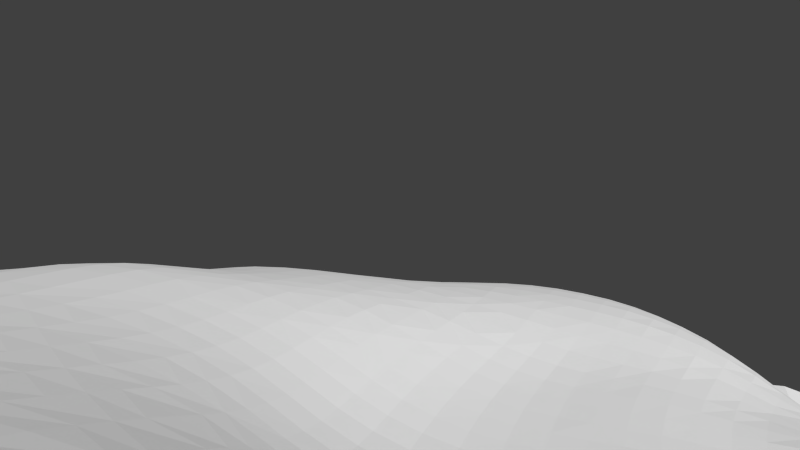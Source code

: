 # Source: anotherdesert.blend  (saved by Blender 2.68.0; exported with 4.5.12 LTS)
import bpy
from mathutils import Matrix  # noqa: F401  (used for matrix-valued properties, if any)

bpy.ops.wm.read_factory_settings(use_empty=True)
scene = bpy.context.scene
scene.name = 'Scene'

# ---- collections
col_collection_1 = bpy.data.collections.new('Collection 1'); scene.collection.children.link(col_collection_1)

# ---- world
world_world = bpy.data.worlds.new('World'); scene.world = world_world
world_world.color = (0.05088, 0.05088, 0.05088)
world_world.use_sun_shadow = False
world_world.sun_shadow_jitter_overblur = 0.0
world_world.cycles.sampling_method = 'MANUAL'
world_world.cycles.sample_map_resolution = 256

# ---- cameras
cam_camera = bpy.data.cameras.new('Camera')
cam_camera.clip_end = 100.0
cam_camera.lens = 35.0
cam_camera.sensor_width = 32.0
cam_camera.sensor_height = 18.0
cam_camera.ortho_scale = 7.314
cam_camera.dof.focus_distance = 0.0
cam_camera.dof.aperture_fstop = 128.0

# ---- meshes
me_plane = bpy.data.meshes.new('Plane')
me_plane.from_pydata([(-0.8691, 0.9468, -0.3068), (-0.8701, 0.8994, -0.3085), (-0.8226, 0.9478, -0.311), (-0.87, 0.9927, -0.2961), (-0.9162, 0.9451, -0.297), (-0.9169, 0.8984, -0.3001), (-0.8239, 0.8997, -0.3093), (-0.823, 0.9944, -0.3038), (-0.9172, 0.9906, -0.2847), (-0.683, 0.9434, -0.2897), (-0.687, 0.8932, -0.2761), (-0.6347, 0.9424, -0.2813), (-0.6806, 0.9915, -0.295), (-0.7302, 0.9454, -0.2997), (-0.7333, 0.8958, -0.2898), (-0.6394, 0.8916, -0.2651), (-0.6315, 0.9908, -0.2897), (-0.7288, 0.9933, -0.3016), (-0.4896, 0.9479, -0.2663), (-0.4945, 0.8953, -0.2491), (-0.4433, 0.9512, -0.2615), (-0.4837, 0.9996, -0.282), (-0.5372, 0.945, -0.2707), (-0.5424, 0.8929, -0.2526), (-0.4477, 0.8984, -0.2461), (-0.4379, 1.003, -0.2745), (-0.5319, 0.9955, -0.2857), (-0.3102, 0.9624, -0.2575), (-0.3128, 0.9084, -0.2434), (-0.2665, 0.9652, -0.26), (-0.3079, 1.017, -0.2685), (-0.3541, 0.9586, -0.2561), (-0.3571, 0.9054, -0.2433), (-0.2691, 0.9105, -0.2433), (-0.2639, 1.021, -0.2758), (-0.3513, 1.011, -0.2641), (-0.1389, 0.9598, -0.25), (-0.1416, 0.906, -0.23), (-0.09739, 0.953, -0.2397), (-0.1358, 1.015, -0.2713), (-0.1807, 0.9644, -0.2576), (-0.1837, 0.9095, -0.2371), (-0.09952, 0.9008, -0.2216), (-0.09583, 1.006, -0.2562), (-0.1769, 1.021, -0.2803), (0.03457, 0.9298, -0.2259), (0.03125, 0.8817, -0.2092), (0.08033, 0.9227, -0.2318), (0.03746, 0.9771, -0.2394), (-0.01097, 0.9372, -0.225), (-0.01312, 0.8881, -0.2095), (0.07559, 0.8755, -0.213), (0.08617, 0.9695, -0.2503), (-0.01047, 0.9853, -0.2354), (0.2057, 0.9016, -0.2682), (0.2, 0.8568, -0.2446), (0.2423, 0.8941, -0.2873), (0.2125, 0.9458, -0.2913), (0.1666, 0.9088, -0.2529), (0.1606, 0.8632, -0.2307), (0.2371, 0.8498, -0.2622), (0.2487, 0.938, -0.3117), (0.1741, 0.9538, -0.2757), (0.346, 0.8703, -0.3469), (0.3409, 0.8263, -0.3243), (0.3808, 0.8621, -0.3611), (0.3526, 0.9151, -0.3709), (0.3116, 0.8783, -0.3295), (0.3064, 0.8344, -0.304), (0.3763, 0.8179, -0.3433), (0.3856, 0.9072, -0.3778), (0.3186, 0.9228, -0.3563), (0.4971, 0.8374, -0.4052), (0.4941, 0.7928, -0.4005), (0.5422, 0.8304, -0.4219), (0.4976, 0.8833, -0.403), (0.4554, 0.8452, -0.389), (0.4525, 0.8006, -0.3816), (0.5383, 0.7859, -0.4181), (0.544, 0.8759, -0.4199), (0.4561, 0.8911, -0.3896), (0.691, 0.8145, -0.4603), (0.6827, 0.7707, -0.4551), (0.7414, 0.8113, -0.4639), (0.6983, 0.8586, -0.4618), (0.6403, 0.8189, -0.4511), (0.6332, 0.7749, -0.4464), (0.7327, 0.7674, -0.4589), (0.7485, 0.8557, -0.464), (0.6466, 0.8632, -0.4525), (-0.9196, 0.03429, -0.07646), (-0.8748, 0.03315, -0.07298), (-0.9165, 0.1728, -0.1061), (-0.9184, 0.1264, -0.09444), (-0.8701, 0.1728, -0.1082), (-0.9138, 0.2194, -0.1191), (-0.9621, 0.1732, -0.1036), (-0.9634, 0.1271, -0.09404), (-0.8726, 0.126, -0.09422), (-0.867, 0.2196, -0.1229), (-0.9599, 0.2196, -0.1143), (-0.9033, 0.3609, -0.151), (-0.907, 0.3134, -0.1429), (-0.8577, 0.3607, -0.1525), (-0.9, 0.4084, -0.1562), (-0.9495, 0.3612, -0.1442), (-0.9532, 0.3137, -0.1362), (-0.861, 0.3134, -0.1452), (-0.8541, 0.4083, -0.158), (-0.9467, 0.4083, -0.1485), (-0.8962, 0.5483, -0.1588), (-0.8971, 0.5018, -0.1575), (-0.8494, 0.5486, -0.1635), (-0.8947, 0.5955, -0.1683), (-0.9441, 0.5475, -0.1484), (-0.9448, 0.5011, -0.1476), (-0.8504, 0.5022, -0.1616), (-0.8483, 0.5955, -0.171), (-0.942, 0.5949, -0.1588), (-0.8793, 0.7491, -0.255), (-0.8848, 0.6961, -0.2219), (-0.8355, 0.7469, -0.2473), (-0.8752, 0.801, -0.2817), (-0.9247, 0.7495, -0.2507), (-0.93, 0.6965, -0.2169), (-0.8414, 0.6941, -0.2137), (-0.8306, 0.7991, -0.2763), (-0.9211, 0.8012, -0.2771), (-0.7389, -0.01695, -0.04058), (-0.7377, -0.06354, -0.03355), (-0.6931, -0.01731, -0.0289), (-0.7387, 0.03038, -0.05041), (-0.7844, -0.01587, -0.05092), (-0.7833, -0.06244, -0.04398), (-0.6917, -0.06374, -0.02234), (-0.6932, 0.03012, -0.03844), (-0.7842, 0.03117, -0.06039), (-0.7312, 0.1733, -0.095), (-0.7346, 0.1257, -0.07817), (-0.6859, 0.1736, -0.08162), (-0.7282, 0.2204, -0.1085), (-0.777, 0.1731, -0.104), (-0.7803, 0.1258, -0.08729), (-0.6894, 0.1259, -0.06536), (-0.6827, 0.2209, -0.0946), (-0.774, 0.2202, -0.1182), (-0.7205, 0.3611, -0.1315), (-0.7235, 0.3141, -0.1251), (-0.6731, 0.3616, -0.1197), (-0.7165, 0.4085, -0.1388), (-0.7666, 0.3608, -0.142), (-0.7694, 0.3137, -0.136), (-0.677, 0.3147, -0.1117), (-0.6685, 0.4085, -0.1288), (-0.763, 0.4084, -0.1481), (-0.7097, 0.5473, -0.1539), (-0.7105, 0.5017, -0.1514), (-0.661, 0.5459, -0.1484), (-0.7101, 0.5924, -0.1554), (-0.757, 0.5482, -0.1589), (-0.7578, 0.5022, -0.1571), (-0.6619, 0.5007, -0.1448), (-0.6617, 0.5904, -0.1494), (-0.7568, 0.5938, -0.1621), (-0.7069, 0.734, -0.1866), (-0.7109, 0.684, -0.1651), (-0.6606, 0.7306, -0.1727), (-0.6998, 0.7874, -0.221), (-0.751, 0.7382, -0.2063), (-0.7557, 0.6875, -0.1807), (-0.664, 0.6807, -0.1528), (-0.6532, 0.7845, -0.2071), (-0.7443, 0.7914, -0.2403), (-0.5461, -0.1967, 0.007404), (-0.5005, -0.1956, 0.0117), (-0.5473, -0.1511, 0.006062), (-0.4999, -0.2408, 0.01276), (-0.5014, -0.1498, 0.009482), (-0.5933, -0.1522, 0.0005957), (-0.5527, -0.01132, -0.005345), (-0.5508, -0.05833, -0.0004268), (-0.5051, -0.008554, -0.003496), (-0.5539, 0.03616, -0.01148), (-0.6002, -0.01449, -0.008937), (-0.5979, -0.0609, -0.004199), (-0.504, -0.05592, 0.00111), (-0.5056, 0.03905, -0.008522), (-0.6013, 0.03289, -0.01627), (-0.5495, 0.179, -0.03715), (-0.5526, 0.1317, -0.02731), (-0.5013, 0.1814, -0.02867), (-0.5445, 0.2257, -0.04853), (-0.5958, 0.1763, -0.04906), (-0.5992, 0.1287, -0.03657), (-0.5041, 0.1344, -0.02087), (-0.4966, 0.2276, -0.03842), (-0.5914, 0.2235, -0.06155), (-0.525, 0.3616, -0.08683), (-0.5318, 0.3171, -0.07287), (-0.4757, 0.3608, -0.07726), (-0.5188, 0.4059, -0.1008), (-0.5749, 0.3622, -0.09644), (-0.5809, 0.3164, -0.08415), (-0.483, 0.3171, -0.06274), (-0.47, 0.4046, -0.09024), (-0.5689, 0.4073, -0.1096), (-0.5123, 0.5388, -0.1238), (-0.5124, 0.4945, -0.1196), (-0.4656, 0.5375, -0.1117), (-0.5134, 0.5832, -0.1267), (-0.5601, 0.5409, -0.1361), (-0.5609, 0.4966, -0.1312), (-0.4654, 0.493, -0.1066), (-0.4663, 0.5826, -0.1176), (-0.5613, 0.585, -0.1376), (-0.5104, 0.7296, -0.1689), (-0.5141, 0.6765, -0.1439), (-0.461, 0.733, -0.1729), (-0.5049, 0.7856, -0.1998), (-0.5611, 0.7279, -0.1658), (-0.5643, 0.676, -0.1438), (-0.4647, 0.6792, -0.1462), (-0.4564, 0.789, -0.2018), (-0.5547, 0.7835, -0.1985), (-0.3136, -0.3627, 0.04424), (-0.3613, -0.3234, 0.03205), (-0.3156, -0.3208, 0.03686), (-0.3641, -0.1918, 0.01809), (-0.3634, -0.2368, 0.02298), (-0.3195, -0.1905, 0.01709), (-0.3648, -0.1458, 0.01222), (-0.4095, -0.1931, 0.01715), (-0.4089, -0.2383, 0.02056), (-0.3184, -0.2352, 0.02384), (-0.3203, -0.1446, 0.009553), (-0.41, -0.147, 0.01253), (-0.3648, -0.003982, -0.006424), (-0.3653, -0.0516, -0.0005777), (-0.3205, -0.003118, -0.01367), (-0.3639, 0.04367, -0.01157), (-0.4107, -0.005168, -0.002699), (-0.4108, -0.05275, 0.002017), (-0.321, -0.05068, -0.006366), (-0.3193, 0.04451, -0.01999), (-0.4102, 0.04248, -0.007041), (-0.3563, 0.1847, -0.02605), (-0.3598, 0.1383, -0.02066), (-0.3108, 0.1853, -0.035), (-0.3512, 0.2303, -0.03361), (-0.404, 0.1838, -0.02158), (-0.4071, 0.1372, -0.0158), (-0.3146, 0.139, -0.03), (-0.3057, 0.2306, -0.04157), (-0.3993, 0.2295, -0.02958), (-0.332, 0.3616, -0.06557), (-0.338, 0.3183, -0.05476), (-0.2875, 0.3621, -0.06814), (-0.3276, 0.4052, -0.07505), (-0.3788, 0.361, -0.06577), (-0.3854, 0.3177, -0.05323), (-0.2932, 0.3186, -0.05897), (-0.283, 0.4059, -0.07671), (-0.3742, 0.4045, -0.07639), (-0.3242, 0.5397, -0.1009), (-0.3242, 0.4938, -0.09131), (-0.278, 0.5415, -0.1036), (-0.3244, 0.5872, -0.1139), (-0.3713, 0.5381, -0.1005), (-0.371, 0.4928, -0.0922), (-0.2785, 0.4952, -0.09334), (-0.2781, 0.5895, -0.117), (-0.3716, 0.585, -0.1122), (-0.3209, 0.744, -0.1795), (-0.3229, 0.6896, -0.1544), (-0.2762, 0.7462, -0.1792), (-0.3182, 0.7992, -0.2042), (-0.3665, 0.741, -0.1785), (-0.3693, 0.6865, -0.1522), (-0.2775, 0.6921, -0.1558), (-0.2742, 0.801, -0.2028), (-0.3632, 0.7964, -0.2043), (-0.1231, -0.4885, 0.06629), (-0.1789, -0.357, 0.04688), (-0.1746, -0.4003, 0.05681), (-0.1359, -0.356, 0.04129), (-0.1828, -0.3155, 0.03508), (-0.2229, -0.3585, 0.04941), (-0.2193, -0.402, 0.05803), (-0.1309, -0.3989, 0.05284), (-0.1406, -0.3149, 0.02824), (-0.2261, -0.3168, 0.03897), (-0.1927, -0.1883, -0.00149), (-0.1897, -0.2318, 0.01099), (-0.1535, -0.189, -0.01298), (-0.1953, -0.1436, -0.01435), (-0.2335, -0.1885, 0.007315), (-0.2313, -0.2325, 0.01803), (-0.1494, -0.232, 0.001242), (-0.1571, -0.1449, -0.02757), (-0.2354, -0.1433, -0.003805), (-0.1994, -0.005089, -0.05026), (-0.1988, -0.05177, -0.0394), (-0.1636, -0.008267, -0.06756), (-0.199, 0.04187, -0.05932), (-0.2376, -0.003362, -0.03577), (-0.2375, -0.05048, -0.02595), (-0.1624, -0.0544, -0.05569), (-0.1636, 0.03831, -0.07712), (-0.2368, 0.04393, -0.04412), (-0.1915, 0.1819, -0.07341), (-0.1951, 0.1356, -0.07038), (-0.1565, 0.1783, -0.09011), (-0.1865, 0.2274, -0.07613), (-0.2286, 0.1841, -0.059), (-0.2324, 0.138, -0.05522), (-0.1602, 0.1318, -0.08786), (-0.1515, 0.2242, -0.09172), (-0.2237, 0.2294, -0.06295), (-0.1671, 0.3616, -0.08941), (-0.174, 0.3171, -0.08394), (-0.1304, 0.3603, -0.101), (-0.1608, 0.4065, -0.09559), (-0.2053, 0.3623, -0.08014), (-0.2115, 0.3182, -0.0735), (-0.138, 0.3151, -0.09684), (-0.1231, 0.4057, -0.1059), (-0.1998, 0.4066, -0.08727), (-0.1484, 0.5453, -0.1174), (-0.1513, 0.4981, -0.1093), (-0.1077, 0.5454, -0.123), (-0.1468, 0.5938, -0.1271), (-0.1902, 0.5445, -0.1122), (-0.1922, 0.4975, -0.1028), (-0.1115, 0.4981, -0.1167), (-0.1054, 0.5937, -0.1305), (-0.1893, 0.593, -0.1238), (-0.1461, 0.7464, -0.1707), (-0.1462, 0.6944, -0.1536), (-0.1036, 0.7444, -0.1664), (-0.1454, 0.7993, -0.1898), (-0.189, 0.7474, -0.1746), (-0.1892, 0.6946, -0.1552), (-0.1039, 0.6933, -0.1517), (-0.1029, 0.7963, -0.1837), (-0.188, 0.8011, -0.1954), (0.008759, -0.5307, 0.0734), (0.04983, -0.5301, 0.07566), (0.005495, -0.4862, 0.06354), (-0.03345, -0.5315, 0.07153), (0.04628, -0.486, 0.06239), (-0.03633, -0.4866, 0.06456), (-0.01257, -0.359, 0.01537), (-0.005499, -0.3996, 0.03367), (0.02691, -0.362, 0.005218), (-0.02027, -0.3196, -0.003237), (-0.05274, -0.3569, 0.02506), (-0.04634, -0.3985, 0.04076), (0.03461, -0.4015, 0.02631), (0.01814, -0.3232, -0.01577), (-0.0594, -0.3169, 0.008626), (-0.0453, -0.1983, -0.06079), (-0.03722, -0.2396, -0.04105), (-0.01061, -0.2028, -0.07743), (-0.05216, -0.1559, -0.08011), (-0.08013, -0.1941, -0.04335), (-0.07335, -0.2359, -0.02527), (-0.001689, -0.244, -0.05705), (-0.01768, -0.1605, -0.09653), (-0.08615, -0.1514, -0.06167), (-0.06285, -0.02297, -0.1256), (-0.06092, -0.06822, -0.1131), (-0.02758, -0.02711, -0.1396), (-0.06335, 0.02299, -0.135), (-0.09662, -0.01801, -0.1076), (-0.09457, -0.0633, -0.0947), (-0.02591, -0.07247, -0.1278), (-0.02797, 0.01886, -0.1487), (-0.09721, 0.028, -0.1175), (-0.05714, 0.1626, -0.1461), (-0.06059, 0.116, -0.1446), (-0.02247, 0.1581, -0.1598), (-0.05202, 0.2094, -0.1465), (-0.09055, 0.1679, -0.1287), (-0.09424, 0.1212, -0.1274), (-0.02553, 0.1116, -0.1582), (-0.01781, 0.2047, -0.1606), (-0.0852, 0.2146, -0.1289), (-0.0267, 0.3507, -0.1458), (-0.03658, 0.3033, -0.1463), (0.006708, 0.3462, -0.1599), (-0.01623, 0.3984, -0.1448), (-0.0604, 0.3548, -0.1302), (-0.06977, 0.308, -0.1294), (-0.00317, 0.2986, -0.1609), (0.01771, 0.3944, -0.1577), (-0.05087, 0.4017, -0.1311), (0.009676, 0.5419, -0.142), (0.00264, 0.4941, -0.1423), (0.04739, 0.5394, -0.1487), (0.01487, 0.5899, -0.1432), (-0.02877, 0.5438, -0.1353), (-0.03456, 0.4962, -0.1334), (0.039, 0.4912, -0.151), (0.05377, 0.5874, -0.1484), (-0.02468, 0.5917, -0.1385), (0.0235, 0.735, -0.1621), (0.02125, 0.6863, -0.1526), (0.06537, 0.7313, -0.1651), (0.02567, 0.7841, -0.1754), (-0.01876, 0.7385, -0.1613), (-0.02015, 0.6891, -0.1507), (0.0622, 0.6831, -0.156), (0.06838, 0.7796, -0.1782), (-0.01732, 0.7884, -0.1755), (0.1663, -0.5292, 0.08569), (0.1636, -0.4882, 0.06291), (0.1281, -0.529, 0.08235), (0.2028, -0.4898, 0.06471), (0.125, -0.4869, 0.06174), (0.1443, -0.3728, -0.02055), (0.1532, -0.4105, 0.008337), (0.1841, -0.3756, -0.02511), (0.1332, -0.335, -0.0484), (0.105, -0.3694, -0.01361), (0.1137, -0.4075, 0.0126), (0.193, -0.4129, 0.006607), (0.1731, -0.338, -0.055), (0.09438, -0.3313, -0.03928), (0.1002, -0.2139, -0.1106), (0.1095, -0.256, -0.09339), (0.14, -0.2161, -0.1162), (0.09364, -0.1704, -0.1258), (0.06179, -0.2109, -0.1026), (0.07102, -0.2526, -0.08395), (0.1496, -0.2586, -0.1002), (0.1331, -0.1721, -0.1302), (0.05521, -0.1678, -0.1191), (0.08504, -0.03462, -0.162), (0.08661, -0.08042, -0.1515), (0.1235, -0.03558, -0.1653), (0.08437, 0.01139, -0.1708), (0.04679, -0.03286, -0.1571), (0.04821, -0.07852, -0.1463), (0.1254, -0.08156, -0.1549), (0.1225, 0.01049, -0.1741), (0.04636, 0.01315, -0.1658), (0.08671, 0.1492, -0.1828), (0.0851, 0.1034, -0.1811), (0.1238, 0.1478, -0.1869), (0.08954, 0.1951, -0.1835), (0.0498, 0.1515, -0.1774), (0.04774, 0.1054, -0.1756), (0.1226, 0.1022, -0.185), (0.126, 0.1933, -0.1875), (0.05327, 0.1976, -0.1784), (0.1085, 0.3343, -0.1836), (0.1002, 0.2874, -0.184), (0.1432, 0.3314, -0.187), (0.1188, 0.382, -0.1822), (0.07418, 0.3378, -0.1787), (0.06529, 0.2906, -0.1792), (0.1355, 0.2849, -0.1872), (0.153, 0.3787, -0.1864), (0.08491, 0.3859, -0.1766), (0.155, 0.5289, -0.169), (0.1432, 0.4798, -0.1739), (0.1898, 0.525, -0.1767), (0.1651, 0.5774, -0.1668), (0.12, 0.5327, -0.1621), (0.1091, 0.4838, -0.1669), (0.1773, 0.4758, -0.1807), (0.2008, 0.5736, -0.1751), (0.1289, 0.581, -0.1599), (0.1853, 0.719, -0.1873), (0.1797, 0.6723, -0.1757), (0.2228, 0.7143, -0.1997), (0.1903, 0.7655, -0.2028), (0.1465, 0.7233, -0.1776), (0.1415, 0.6761, -0.1674), (0.2169, 0.668, -0.1865), (0.2279, 0.76, -0.2172), (0.1511, 0.7704, -0.1919), (0.2667, -0.3788, -0.02657), (0.2568, -0.3416, -0.0602), (0.2676, -0.2174, -0.125), (0.2791, -0.261, -0.1089), (0.3124, -0.2161, -0.1263), (0.2574, -0.1723, -0.1382), (0.2238, -0.2178, -0.1231), (0.2347, -0.2611, -0.1076), (0.3008, -0.1705, -0.1399), (0.215, -0.1732, -0.136), (0.2391, -0.0323, -0.1715), (0.2434, -0.07927, -0.1613), (0.2769, -0.02911, -0.1742), (0.236, 0.01426, -0.1808), (0.2007, -0.0345, -0.1695), (0.2039, -0.08109, -0.1594), (0.283, -0.07641, -0.1634), (0.2725, 0.01764, -0.1843), (0.1987, 0.01186, -0.1783), (0.2325, 0.1502, -0.199), (0.2327, 0.1054, -0.1948), (0.2667, 0.1533, -0.2049), (0.2337, 0.1947, -0.2013), (0.1972, 0.1482, -0.1943), (0.1969, 0.1032, -0.191), (0.2672, 0.1087, -0.2001), (0.2678, 0.1974, -0.2076), (0.1986, 0.193, -0.1958), (0.2483, 0.3281, -0.2026), (0.2413, 0.2835, -0.202), (0.283, 0.3286, -0.2105), (0.2573, 0.3733, -0.2045), (0.2134, 0.3283, -0.1956), (0.2064, 0.283, -0.1955), (0.2759, 0.2849, -0.2089), (0.2921, 0.3727, -0.2142), (0.2225, 0.3743, -0.1966), (0.2939, 0.5137, -0.2105), (0.2806, 0.4661, -0.2092), (0.3288, 0.51, -0.2273), (0.3062, 0.5611, -0.214), (0.2592, 0.5174, -0.1968), (0.246, 0.469, -0.1975), (0.3155, 0.4634, -0.2234), (0.3411, 0.5564, -0.2333), (0.2712, 0.5654, -0.1981), (0.328, 0.696, -0.2566), (0.323, 0.6521, -0.2372), (0.3624, 0.6884, -0.2815), (0.3323, 0.7393, -0.2787), (0.2938, 0.7028, -0.2344), (0.2884, 0.6581, -0.2168), (0.3573, 0.6454, -0.2611), (0.3671, 0.7313, -0.3029), (0.2982, 0.7469, -0.2556), (0.3944, -0.01862, -0.1887), (0.3862, 0.02765, -0.1999), (0.3534, -0.02167, -0.1827), (0.3635, -0.06895, -0.1701), (0.431, 0.02938, -0.2046), (0.3457, 0.025, -0.1945), (0.3785, 0.1626, -0.2184), (0.3783, 0.1184, -0.215), (0.4247, 0.1638, -0.2205), (0.3812, 0.2061, -0.2203), (0.337, 0.1605, -0.2157), (0.3374, 0.1161, -0.2117), (0.4242, 0.1196, -0.2171), (0.4274, 0.2073, -0.2232), (0.3391, 0.204, -0.2174), (0.3997, 0.3321, -0.2348), (0.3923, 0.2906, -0.2271), (0.4444, 0.3331, -0.2417), (0.4084, 0.3736, -0.2447), (0.3579, 0.3309, -0.2266), (0.35, 0.2891, -0.2208), (0.4375, 0.2917, -0.2331), (0.4526, 0.3742, -0.2525), (0.3669, 0.373, -0.2351), (0.4401, 0.5, -0.2816), (0.4292, 0.4577, -0.2678), (0.4815, 0.4971, -0.2965), (0.4499, 0.5414, -0.2993), (0.4011, 0.5031, -0.2644), (0.389, 0.4592, -0.2543), (0.4718, 0.4565, -0.2789), (0.4902, 0.5366, -0.3185), (0.4121, 0.5465, -0.2777), (0.4754, 0.6639, -0.3609), (0.4671, 0.6227, -0.3415), (0.517, 0.6567, -0.383), (0.483, 0.7061, -0.3774), (0.4356, 0.672, -0.3351), (0.4286, 0.6303, -0.3153), (0.5077, 0.6156, -0.3645), (0.5256, 0.699, -0.398), (0.4422, 0.7142, -0.3535), (0.5409, 0.3359, -0.2462), (0.5349, 0.2946, -0.2371), (0.5481, 0.3767, -0.2577), (0.6181, 0.4911, -0.32), (0.6125, 0.4553, -0.2922), (0.624, 0.5267, -0.3497), (0.5708, 0.4925, -0.3163), (0.5638, 0.4553, -0.2916), (0.5777, 0.529, -0.3444), (0.6509, 0.6428, -0.4184), (0.6402, 0.6022, -0.4002), (0.6976, 0.6404, -0.4196), (0.6623, 0.6848, -0.4332), (0.6051, 0.6462, -0.412), (0.5946, 0.6053, -0.3941), (0.7099, 0.6819, -0.4352), (0.6155, 0.6885, -0.4262), (-0.8249, 1.04, -0.2924), (-0.8729, 1.037, -0.2787), (-0.9201, 1.035, -0.2662), (0.6536, 0.907, -0.4549), (0.7062, 0.9023, -0.4638), (0.7553, 0.9, -0.4631), (0.4527, 0.9386, -0.3789), (0.494, 0.9309, -0.391), (0.5422, 0.9232, -0.4103), (0.3287, 0.9679, -0.3866), (0.3629, 0.9609, -0.4018), (0.3914, 0.9535, -0.3952), (0.1839, 0.9977, -0.2991), (0.2203, 0.9891, -0.311), (0.2561, 0.9815, -0.3329), (-0.01476, 1.031, -0.2343), (0.03855, 1.023, -0.2477), (0.09467, 1.016, -0.2717), (-0.1711, 1.081, -0.3105), (-0.1309, 1.073, -0.2989), (-0.09532, 1.059, -0.2714), (-0.349, 1.062, -0.263), (-0.3066, 1.071, -0.2752), (-0.2617, 1.08, -0.293), (-0.526, 1.045, -0.3008), (-0.4749, 1.052, -0.3027), (-0.4299, 1.056, -0.2887), (-0.7286, 1.041, -0.3012), (-0.6799, 1.038, -0.2949), (-0.6296, 1.036, -0.2912), (-0.964, 0.8972, -0.2872), (-0.9634, 0.9436, -0.2843), (-0.9644, 0.9888, -0.2714), (-0.9769, 0.6951, -0.2017), (-0.9712, 0.748, -0.2352), (-0.9675, 0.8001, -0.2641), (-0.993, 0.5004, -0.1342), (-0.9922, 0.5467, -0.1352), (-0.9897, 0.594, -0.1451), (-0.9989, 0.3143, -0.1278), (-0.9961, 0.3613, -0.1337), (-0.9942, 0.408, -0.1363), (-1.007, 0.1283, -0.09369), (-1.006, 0.1742, -0.1018), (-1.005, 0.2205, -0.1105), (-0.7786, 0.8984, -0.3024), (-0.7763, 0.9474, -0.3091), (-0.7761, 0.9946, -0.3055), (-0.8296, 0.03214, -0.06786), (-0.8296, -0.01447, -0.05931), (-0.8203, 0.2199, -0.123), (-0.8234, 0.173, -0.1082), (-0.8264, 0.1259, -0.09233), (-0.8087, 0.4083, -0.1551), (-0.8122, 0.3607, -0.1494), (-0.8151, 0.3135, -0.1428), (-0.8026, 0.5949, -0.1685), (-0.8033, 0.5486, -0.1627), (-0.8042, 0.5023, -0.1609), (-0.7874, 0.7957, -0.2609), (-0.7932, 0.7428, -0.2287), (-0.7989, 0.691, -0.1985), (-0.5909, 0.8915, -0.2575), (-0.5857, 0.9432, -0.2758), (-0.5816, 0.9922, -0.2872), (-0.6395, -0.1531, -0.007234), (-0.6475, 0.0308, -0.02594), (-0.647, -0.01658, -0.01736), (-0.6451, -0.06285, -0.01184), (-0.6373, 0.2219, -0.07793), (-0.6409, 0.1745, -0.06522), (-0.6445, 0.1267, -0.0503), (-0.6192, 0.4083, -0.1187), (-0.6244, 0.362, -0.1077), (-0.6295, 0.3155, -0.09739), (-0.6113, 0.5877, -0.1447), (-0.6104, 0.5435, -0.1436), (-0.6116, 0.4989, -0.1386), (-0.6046, 0.7831, -0.2), (-0.6117, 0.7286, -0.1663), (-0.6148, 0.6778, -0.1462), (-0.402, 0.9019, -0.2441), (-0.3986, 0.9548, -0.257), (-0.3943, 1.007, -0.2665), (-0.4557, -0.1484, 0.01151), (-0.455, -0.1944, 0.01487), (-0.4544, -0.2396, 0.01708), (-0.4575, 0.04104, -0.006521), (-0.4575, -0.006594, -0.0021), (-0.4572, -0.05412, 0.002142), (-0.4481, 0.2287, -0.03143), (-0.4526, 0.1828, -0.02275), (-0.4554, 0.1361, -0.01641), (-0.4219, 0.4041, -0.08131), (-0.4271, 0.3605, -0.06924), (-0.4342, 0.3172, -0.05551), (-0.419, 0.5833, -0.113), (-0.4187, 0.5374, -0.1042), (-0.4183, 0.4924, -0.09704), (-0.4092, 0.7928, -0.2033), (-0.4133, 0.7372, -0.1761), (-0.4165, 0.6828, -0.1493), (-0.2261, 0.911, -0.2415), (-0.2231, 0.9661, -0.2614), (-0.2199, 1.023, -0.2811), (-0.2704, -0.3186, 0.03948), (-0.2679, -0.3604, 0.0484), (-0.2771, -0.1437, 0.004137), (-0.2759, -0.1893, 0.01323), (-0.2743, -0.2337, 0.02234), (-0.2769, 0.04471, -0.03106), (-0.278, -0.002822, -0.02385), (-0.2783, -0.05022, -0.01499), (-0.2633, 0.2304, -0.05151), (-0.2683, 0.1851, -0.04611), (-0.2722, 0.139, -0.04184), (-0.2404, 0.4064, -0.08091), (-0.2453, 0.3624, -0.07304), (-0.2512, 0.3186, -0.06527), (-0.233, 0.5915, -0.1204), (-0.2333, 0.5432, -0.1076), (-0.2345, 0.4965, -0.09738), (-0.2308, 0.8017, -0.1999), (-0.2325, 0.7471, -0.1771), (-0.233, 0.6938, -0.156), (-0.05679, 0.8945, -0.214), (-0.05506, 0.9446, -0.2296), (-0.05484, 0.995, -0.2418), (-0.0792, -0.4874, 0.0655), (-0.09948, -0.3153, 0.01926), (-0.09381, -0.3559, 0.03379), (-0.08815, -0.3983, 0.04719), (-0.1208, -0.1475, -0.04357), (-0.1161, -0.1909, -0.02697), (-0.1107, -0.2333, -0.01094), (-0.1301, 0.03342, -0.09723), (-0.1297, -0.01284, -0.08725), (-0.1279, -0.0584, -0.07462), (-0.118, 0.2198, -0.1098), (-0.1233, 0.1734, -0.1091), (-0.127, 0.1268, -0.1075), (-0.08645, 0.4042, -0.1179), (-0.09486, 0.3581, -0.1149), (-0.1034, 0.312, -0.1123), (-0.06478, 0.593, -0.1343), (-0.06784, 0.5447, -0.1288), (-0.07258, 0.4975, -0.1248), (-0.06024, 0.7925, -0.1785), (-0.06113, 0.7414, -0.1626), (-0.06186, 0.6914, -0.1505), (0.119, 0.8693, -0.2203), (0.125, 0.9156, -0.2413), (0.1322, 0.9617, -0.2628), (0.08604, -0.4862, 0.06163), (0.08961, -0.5295, 0.07867), (0.0562, -0.3273, -0.02813), (0.06598, -0.3656, -0.004743), (0.07424, -0.4043, 0.0189), (0.01807, -0.1645, -0.1095), (0.02487, -0.2071, -0.0914), (0.03413, -0.2485, -0.07172), (0.008758, 0.01561, -0.1587), (0.009081, -0.03039, -0.1499), (0.01056, -0.07589, -0.1387), (0.0174, 0.2008, -0.171), (0.01325, 0.1544, -0.1699), (0.01071, 0.1081, -0.1683), (0.05132, 0.3901, -0.1685), (0.04023, 0.3419, -0.1709), (0.0308, 0.2943, -0.1718), (0.09183, 0.5844, -0.1539), (0.08424, 0.5362, -0.1557), (0.07444, 0.4877, -0.1594), (0.1103, 0.775, -0.1837), (0.1066, 0.7272, -0.1705), (0.1024, 0.6797, -0.1609), (0.2722, 0.8423, -0.2827), (0.2772, 0.8863, -0.3089), (0.2838, 0.9303, -0.3351), (0.2143, -0.3402, -0.0589), (0.2248, -0.3776, -0.02713), (0.2334, -0.4145, 0.007195), (0.1736, -0.1731, -0.1335), (0.181, -0.2173, -0.1202), (0.1914, -0.2603, -0.1049), (0.1607, 0.0106, -0.1764), (0.162, -0.03552, -0.1676), (0.1646, -0.08182, -0.1574), (0.1626, 0.1926, -0.1913), (0.1608, 0.1473, -0.1905), (0.16, 0.1021, -0.188), (0.1876, 0.3761, -0.1907), (0.1782, 0.3293, -0.1904), (0.171, 0.2834, -0.1907), (0.2361, 0.5696, -0.1854), (0.2245, 0.5211, -0.1861), (0.2116, 0.4722, -0.1883), (0.2638, 0.7538, -0.2349), (0.2589, 0.7088, -0.2156), (0.2531, 0.6633, -0.2001), (0.4133, 0.8091, -0.3622), (0.4164, 0.8536, -0.3728), (0.4192, 0.8991, -0.3818), (0.3451, -0.1677, -0.1415), (0.3086, 0.02146, -0.189), (0.3145, -0.02526, -0.1777), (0.3228, -0.07281, -0.1661), (0.302, 0.2009, -0.2133), (0.3006, 0.157, -0.2109), (0.3014, 0.1126, -0.2062), (0.3283, 0.3726, -0.2246), (0.3192, 0.3294, -0.2189), (0.3114, 0.287, -0.2151), (0.3761, 0.5515, -0.2551), (0.3642, 0.5062, -0.2462), (0.3512, 0.461, -0.2391), (0.4036, 0.7228, -0.3281), (0.3979, 0.6803, -0.3079), (0.3922, 0.6381, -0.2877), (0.5848, 0.78, -0.4337), (0.5907, 0.824, -0.4382), (0.5944, 0.8691, -0.4375), (0.4761, 0.2084, -0.2251), (0.4735, 0.1648, -0.2218), (0.4732, 0.1206, -0.2182), (0.4992, 0.3752, -0.2571), (0.4913, 0.3342, -0.246), (0.4851, 0.2929, -0.2368), (0.5329, 0.5324, -0.3338), (0.5251, 0.4944, -0.3083), (0.5168, 0.4557, -0.287), (0.5699, 0.6932, -0.4143), (0.5605, 0.6507, -0.4004), (0.5504, 0.6097, -0.3822), (-0.8742, 0.07949, -0.08246), (-0.9194, 0.08022, -0.08448), (-0.964, 0.08125, -0.08563), (-0.8639, 0.2665, -0.1356), (-0.9105, 0.2663, -0.1321), (-0.9569, 0.2664, -0.1255), (-0.8516, 0.4555, -0.1609), (-0.898, 0.4553, -0.1579), (-0.9453, 0.4549, -0.1491), (-0.8462, 0.6436, -0.1866), (-0.891, 0.6446, -0.19), (-0.9369, 0.6446, -0.1831), (-0.8268, 0.8501, -0.2974), (-0.8723, 0.8507, -0.2995), (-0.9186, 0.8505, -0.2936), (-0.689, -0.109, -0.01876), (-0.6921, 0.07796, -0.05046), (-0.7374, 0.07799, -0.06277), (-0.7828, 0.07843, -0.07235), (-0.68, 0.2679, -0.1039), (-0.7259, 0.2673, -0.118), (-0.7716, 0.267, -0.1284), (-0.6646, 0.455, -0.1378), (-0.7128, 0.4555, -0.1462), (-0.7597, 0.4557, -0.1537), (-0.6633, 0.6349, -0.1488), (-0.7109, 0.6375, -0.1579), (-0.7569, 0.6398, -0.1682), (-0.6457, 0.8387, -0.24), (-0.693, 0.8408, -0.2522), (-0.7381, 0.8444, -0.2697), (-0.5027, -0.1031, 0.005728), (-0.5489, -0.105, 0.003466), (-0.5954, -0.1066, -0.001314), (-0.5054, 0.08681, -0.01434), (-0.5539, 0.08398, -0.01897), (-0.601, 0.08083, -0.02565), (-0.4903, 0.2728, -0.04963), (-0.5384, 0.2718, -0.06033), (-0.5865, 0.2702, -0.07284), (-0.4667, 0.4487, -0.09999), (-0.5143, 0.4502, -0.1124), (-0.564, 0.4521, -0.1221), (-0.4664, 0.6292, -0.1279), (-0.5149, 0.6281, -0.1301), (-0.5635, 0.6294, -0.1375), (-0.4519, 0.8444, -0.2267), (-0.4992, 0.8412, -0.2281), (-0.5481, 0.839, -0.2288), (-0.3171, -0.2786, 0.03014), (-0.3625, -0.2806, 0.02748), (-0.4081, -0.2825, 0.02325), (-0.3209, -0.09794, 0.001567), (-0.3653, -0.09899, 0.006031), (-0.4106, -0.1001, 0.007188), (-0.3174, 0.09197, -0.02531), (-0.3624, 0.09116, -0.01609), (-0.409, 0.09003, -0.01124), (-0.2996, 0.275, -0.04981), (-0.3447, 0.2747, -0.04391), (-0.3928, 0.2741, -0.04043), (-0.28, 0.4501, -0.08482), (-0.3251, 0.4491, -0.08307), (-0.3717, 0.4483, -0.08482), (-0.278, 0.6397, -0.1345), (-0.3239, 0.6371, -0.1319), (-0.371, 0.6343, -0.1293), (-0.2717, 0.8559, -0.2244), (-0.3154, 0.8541, -0.2257), (-0.36, 0.8513, -0.2262), (-0.1264, -0.4435, 0.06133), (-0.1707, -0.4451, 0.06348), (-0.1451, -0.2739, 0.01493), (-0.1863, -0.2742, 0.02316), (-0.2289, -0.2752, 0.02845), (-0.1601, -0.09997, -0.04211), (-0.1974, -0.09794, -0.02717), (-0.2368, -0.09718, -0.01506), (-0.1625, 0.08512, -0.08384), (-0.1975, 0.08892, -0.06602), (-0.235, 0.09117, -0.05056), (-0.1452, 0.2698, -0.09377), (-0.1805, 0.2724, -0.07958), (-0.2178, 0.274, -0.06771), (-0.1166, 0.4516, -0.111), (-0.1555, 0.4519, -0.1021), (-0.1954, 0.4516, -0.09476), (-0.1043, 0.6431, -0.1399), (-0.1462, 0.6437, -0.1396), (-0.1891, 0.643, -0.1381), (-0.1015, 0.8485, -0.2026), (-0.1439, 0.8528, -0.21), (-0.1862, 0.8552, -0.2165), (0.04116, -0.4429, 0.04576), (0.0006788, -0.4422, 0.05014), (-0.04068, -0.4421, 0.05421), (0.008307, -0.284, -0.03636), (-0.02852, -0.2801, -0.02195), (-0.06631, -0.2768, -0.007992), (-0.02271, -0.117, -0.1135), (-0.05739, -0.1126, -0.0979), (-0.09105, -0.1078, -0.07915), (-0.0273, 0.06518, -0.1548), (-0.06257, 0.06943, -0.1413), (-0.09641, 0.07449, -0.124), (-0.01139, 0.2515, -0.1609), (-0.04509, 0.2562, -0.1465), (-0.0782, 0.2612, -0.129), (0.02885, 0.4428, -0.1544), (-0.006212, 0.4462, -0.1434), (-0.04203, 0.4489, -0.1321), (0.05852, 0.6352, -0.1506), (0.01843, 0.6382, -0.1466), (-0.02197, 0.6402, -0.1434), (0.07166, 0.8277, -0.1946), (0.02798, 0.8333, -0.1916), (-0.01544, 0.8384, -0.1922), (0.1991, -0.4508, 0.03727), (0.1596, -0.4488, 0.03661), (0.1203, -0.4465, 0.0381), (0.1613, -0.2992, -0.0803), (0.1211, -0.2963, -0.07298), (0.08253, -0.2927, -0.06299), (0.1285, -0.1272, -0.1432), (0.08944, -0.1258, -0.1394), (0.0509, -0.1236, -0.1336), (0.1223, 0.05643, -0.1808), (0.08442, 0.05745, -0.1773), (0.04668, 0.05928, -0.1721), (0.1299, 0.239, -0.1874), (0.09404, 0.2411, -0.1842), (0.05838, 0.2439, -0.179), (0.1646, 0.4269, -0.1844), (0.1306, 0.4306, -0.1788), (0.09692, 0.4347, -0.1725), (0.2097, 0.6212, -0.1782), (0.173, 0.6252, -0.1685), (0.1359, 0.6288, -0.1615), (0.2325, 0.8051, -0.2383), (0.195, 0.8115, -0.2222), (0.1556, 0.8171, -0.2099), (0.2902, -0.3027, -0.08744), (0.246, -0.3025, -0.08726), (0.2908, -0.1237, -0.152), (0.2498, -0.1263, -0.1503), (0.2086, -0.1275, -0.1481), (0.2693, 0.06357, -0.1931), (0.2339, 0.06012, -0.1887), (0.1974, 0.05776, -0.1856), (0.2708, 0.2413, -0.2085), (0.2364, 0.2392, -0.202), (0.2016, 0.2379, -0.1959), (0.303, 0.4175, -0.219), (0.2681, 0.4194, -0.2068), (0.2335, 0.4212, -0.1976), (0.3506, 0.6016, -0.2444), (0.316, 0.6074, -0.2224), (0.281, 0.6124, -0.2045), (0.3717, 0.7743, -0.3239), (0.3366, 0.7827, -0.3021), (0.3022, 0.7907, -0.2792), (0.3759, -0.1166, -0.1571), (0.4263, 0.07474, -0.212), (0.3808, 0.07342, -0.2091), (0.3404, 0.07093, -0.2045), (0.4318, 0.2499, -0.2269), (0.386, 0.2487, -0.2222), (0.3436, 0.2469, -0.2183), (0.4619, 0.4154, -0.2648), (0.4184, 0.4155, -0.2558), (0.3773, 0.4157, -0.2447), (0.4987, 0.5758, -0.3423), (0.4586, 0.5822, -0.3201), (0.421, 0.5887, -0.2953), (0.5327, 0.7422, -0.4098), (0.4893, 0.7492, -0.391), (0.448, 0.757, -0.3693), (0.5301, 0.2526, -0.2299), (0.5561, 0.4166, -0.2723), (0.6311, 0.5636, -0.3772), (0.5854, 0.5663, -0.3712), (0.722, 0.7243, -0.4486), (0.6728, 0.7276, -0.4453), (0.6249, 0.7315, -0.4378), (-0.9673, 1.033, -0.2517), (0.8024, 0.8993, -0.4556), (0.5969, 0.9148, -0.4344), (0.4185, 0.9461, -0.3799), (0.2924, 0.9747, -0.3614), (0.1434, 1.007, -0.2884), (-0.05868, 1.043, -0.2437), (-0.2158, 1.083, -0.3064), (-0.39, 1.056, -0.2671), (-0.5778, 1.039, -0.2958), (-0.7766, 1.042, -0.3013), (-0.9654, 0.8495, -0.2812), (-0.9842, 0.6435, -0.1685), (-0.9934, 0.4542, -0.1359), (-1.002, 0.2672, -0.1195), (-1.008, 0.08275, -0.08667), (-0.8285, 0.07894, -0.07874), (-0.8176, 0.2667, -0.1344), (-0.8058, 0.4557, -0.1591), (-0.8018, 0.6419, -0.1793), (-0.7824, 0.8477, -0.2864), (-0.6422, -0.1081, -0.008943), (-0.6467, 0.07876, -0.03694), (-0.6337, 0.2688, -0.08793), (-0.6147, 0.4539, -0.1297), (-0.6136, 0.632, -0.1429), (-0.5972, 0.838, -0.2324), (-0.4565, -0.1014, 0.006838), (-0.4569, 0.08869, -0.01116), (-0.4418, 0.2735, -0.04224), (-0.4191, 0.4481, -0.09022), (-0.4185, 0.6315, -0.1277), (-0.4054, 0.8479, -0.2263), (-0.2725, -0.2768, 0.03076), (-0.278, -0.09728, -0.005546), (-0.275, 0.09209, -0.03708), (-0.2574, 0.2748, -0.05795), (-0.2368, 0.451, -0.08883), (-0.233, 0.6417, -0.1366), (-0.2287, 0.8563, -0.2214), (-0.08303, -0.4424, 0.05807), (-0.1051, -0.2747, 0.004444), (-0.1249, -0.1033, -0.05978), (-0.1293, 0.08004, -0.1039), (-0.1113, 0.266, -0.1107), (-0.07884, 0.4506, -0.1212), (-0.06288, 0.6419, -0.1412), (-0.05875, 0.8436, -0.1962), (0.08096, -0.4443, 0.04147), (0.04511, -0.2884, -0.05048), (0.01344, -0.1207, -0.1252), (0.009299, 0.06185, -0.1648), (0.02318, 0.2474, -0.1716), (0.06313, 0.4389, -0.1643), (0.09769, 0.6321, -0.1556), (0.1143, 0.8224, -0.2008), (0.203, -0.3013, -0.08498), (0.1683, -0.1278, -0.1459), (0.1601, 0.05651, -0.1833), (0.1659, 0.2379, -0.1911), (0.1989, 0.4238, -0.1903), (0.2456, 0.617, -0.1899), (0.268, 0.7982, -0.2576), (0.333, -0.1205, -0.1541), (0.3041, 0.06742, -0.1988), (0.3056, 0.2442, -0.2141), (0.339, 0.4163, -0.232), (0.3853, 0.5954, -0.2692), (0.4088, 0.7656, -0.3465), (0.48, 0.251, -0.2299), (0.5078, 0.4157, -0.2704), (0.5411, 0.5704, -0.3596), (0.578, 0.7363, -0.4257)], [(601, 1015)], [(0, 4, 5, 1), (1, 5, 844, 843), (4, 627, 626, 5), (5, 626, 1025, 844), (0, 1, 6, 2), (2, 6, 641, 642), (1, 843, 842, 6), (6, 842, 1034, 641), (0, 2, 7, 3), (3, 7, 596, 597), (2, 642, 643, 7), (7, 643, 1024, 596), (0, 3, 8, 4), (4, 8, 628, 627), (3, 597, 598, 8), (8, 598, 1014, 628), (9, 13, 14, 10), (10, 14, 860, 859), (13, 642, 641, 14), (14, 641, 1034, 860), (9, 10, 15, 11), (11, 15, 658, 659), (10, 859, 858, 15), (15, 858, 1040, 658), (9, 11, 16, 12), (12, 16, 625, 624), (11, 659, 660, 16), (16, 660, 1023, 625), (9, 12, 17, 13), (13, 17, 643, 642), (12, 624, 623, 17), (17, 623, 1024, 643), (18, 22, 23, 19), (19, 23, 878, 877), (22, 659, 658, 23), (23, 658, 1040, 878), (18, 19, 24, 20), (20, 24, 677, 678), (19, 877, 876, 24), (24, 876, 1046, 677), (18, 20, 25, 21), (21, 25, 622, 621), (20, 678, 679, 25), (25, 679, 1022, 622), (18, 21, 26, 22), (22, 26, 660, 659), (21, 621, 620, 26), (26, 620, 1023, 660), (27, 31, 32, 28), (28, 32, 899, 898), (31, 678, 677, 32), (32, 677, 1046, 899), (27, 28, 33, 29), (29, 33, 698, 699), (28, 898, 897, 33), (33, 897, 1053, 698), (27, 29, 34, 30), (30, 34, 619, 618), (29, 699, 700, 34), (34, 700, 1021, 619), (27, 30, 35, 31), (31, 35, 679, 678), (30, 618, 617, 35), (35, 617, 1022, 679), (36, 40, 41, 37), (37, 41, 922, 921), (40, 699, 698, 41), (41, 698, 1053, 922), (36, 37, 42, 38), (38, 42, 721, 722), (37, 921, 920, 42), (42, 920, 1061, 721), (36, 38, 43, 39), (39, 43, 616, 615), (38, 722, 723, 43), (43, 723, 1020, 616), (36, 39, 44, 40), (40, 44, 700, 699), (39, 615, 614, 44), (44, 614, 1021, 700), (45, 49, 50, 46), (46, 50, 946, 945), (49, 722, 721, 50), (50, 721, 1061, 946), (45, 46, 51, 47), (47, 51, 746, 747), (46, 945, 944, 51), (51, 944, 1069, 746), (45, 47, 52, 48), (48, 52, 613, 612), (47, 747, 748, 52), (52, 748, 1019, 613), (45, 48, 53, 49), (49, 53, 723, 722), (48, 612, 611, 53), (53, 611, 1020, 723), (54, 58, 59, 55), (55, 59, 970, 969), (58, 747, 746, 59), (59, 746, 1069, 970), (54, 55, 60, 56), (56, 60, 772, 773), (55, 969, 968, 60), (60, 968, 1076, 772), (54, 56, 61, 57), (57, 61, 610, 609), (56, 773, 774, 61), (61, 774, 1018, 610), (54, 57, 62, 58), (58, 62, 748, 747), (57, 609, 608, 62), (62, 608, 1019, 748), (63, 67, 68, 64), (64, 68, 990, 989), (67, 773, 772, 68), (68, 772, 1076, 990), (63, 64, 69, 65), (65, 69, 796, 797), (64, 989, 988, 69), (69, 988, 1082, 796), (63, 65, 70, 66), (66, 70, 607, 606), (65, 797, 798, 70), (70, 798, 1017, 607), (63, 66, 71, 67), (67, 71, 774, 773), (66, 606, 605, 71), (71, 605, 1018, 774), (72, 76, 77, 73), (73, 77, 1006, 1005), (76, 797, 796, 77), (77, 796, 1082, 1006), (72, 73, 78, 74), (74, 78, 815, 816), (73, 1005, 1004, 78), (78, 1004, 1086, 815), (72, 74, 79, 75), (75, 79, 604, 603), (74, 816, 817, 79), (79, 817, 1016, 604), (72, 75, 80, 76), (76, 80, 798, 797), (75, 603, 602, 80), (80, 602, 1017, 798), (81, 85, 86, 82), (82, 86, 1013, 1012), (85, 816, 815, 86), (86, 815, 1086, 1013), (81, 82, 87, 83), (82, 1012, 1011, 87), (81, 83, 88, 84), (84, 88, 601, 600), (81, 84, 89, 85), (85, 89, 817, 816), (84, 600, 599, 89), (89, 599, 1016, 817), (90, 91, 830, 831), (91, 644, 1030, 830), (92, 96, 97, 93), (93, 97, 832, 831), (96, 639, 638, 97), (97, 638, 1029, 832), (92, 93, 98, 94), (94, 98, 648, 647), (93, 831, 830, 98), (98, 830, 1030, 648), (92, 94, 99, 95), (95, 99, 833, 834), (94, 647, 646, 99), (99, 646, 1031, 833), (92, 95, 100, 96), (96, 100, 640, 639), (95, 834, 835, 100), (100, 835, 1028, 640), (101, 105, 106, 102), (102, 106, 835, 834), (105, 636, 635, 106), (106, 635, 1028, 835), (101, 102, 107, 103), (103, 107, 651, 650), (102, 834, 833, 107), (107, 833, 1031, 651), (101, 103, 108, 104), (104, 108, 836, 837), (103, 650, 649, 108), (108, 649, 1032, 836), (101, 104, 109, 105), (105, 109, 637, 636), (104, 837, 838, 109), (109, 838, 1027, 637), (110, 114, 115, 111), (111, 115, 838, 837), (114, 633, 632, 115), (115, 632, 1027, 838), (110, 111, 116, 112), (112, 116, 654, 653), (111, 837, 836, 116), (116, 836, 1032, 654), (110, 112, 117, 113), (113, 117, 839, 840), (112, 653, 652, 117), (117, 652, 1033, 839), (110, 113, 118, 114), (114, 118, 634, 633), (113, 840, 841, 118), (118, 841, 1026, 634), (119, 123, 124, 120), (120, 124, 841, 840), (123, 630, 629, 124), (124, 629, 1026, 841), (119, 120, 125, 121), (121, 125, 657, 656), (120, 840, 839, 125), (125, 839, 1033, 657), (119, 121, 126, 122), (122, 126, 842, 843), (121, 656, 655, 126), (126, 655, 1034, 842), (119, 122, 127, 123), (123, 127, 631, 630), (122, 843, 844, 127), (127, 844, 1025, 631), (128, 132, 133, 129), (128, 129, 134, 130), (130, 134, 664, 663), (134, 845, 1035, 664), (128, 130, 135, 131), (131, 135, 846, 847), (130, 663, 662, 135), (135, 662, 1036, 846), (128, 131, 136, 132), (132, 136, 644, 645), (131, 847, 848, 136), (136, 848, 1030, 644), (137, 141, 142, 138), (138, 142, 848, 847), (141, 647, 648, 142), (142, 648, 1030, 848), (137, 138, 143, 139), (139, 143, 667, 666), (138, 847, 846, 143), (143, 846, 1036, 667), (137, 139, 144, 140), (140, 144, 849, 850), (139, 666, 665, 144), (144, 665, 1037, 849), (137, 140, 145, 141), (141, 145, 646, 647), (140, 850, 851, 145), (145, 851, 1031, 646), (146, 150, 151, 147), (147, 151, 851, 850), (150, 650, 651, 151), (151, 651, 1031, 851), (146, 147, 152, 148), (148, 152, 670, 669), (147, 850, 849, 152), (152, 849, 1037, 670), (146, 148, 153, 149), (149, 153, 852, 853), (148, 669, 668, 153), (153, 668, 1038, 852), (146, 149, 154, 150), (150, 154, 649, 650), (149, 853, 854, 154), (154, 854, 1032, 649), (155, 159, 160, 156), (156, 160, 854, 853), (159, 653, 654, 160), (160, 654, 1032, 854), (155, 156, 161, 157), (157, 161, 673, 672), (156, 853, 852, 161), (161, 852, 1038, 673), (155, 157, 162, 158), (158, 162, 855, 856), (157, 672, 671, 162), (162, 671, 1039, 855), (155, 158, 163, 159), (159, 163, 652, 653), (158, 856, 857, 163), (163, 857, 1033, 652), (164, 168, 169, 165), (165, 169, 857, 856), (168, 656, 657, 169), (169, 657, 1033, 857), (164, 165, 170, 166), (166, 170, 676, 675), (165, 856, 855, 170), (170, 855, 1039, 676), (164, 166, 171, 167), (167, 171, 858, 859), (166, 675, 674, 171), (171, 674, 1040, 858), (164, 167, 172, 168), (168, 172, 655, 656), (167, 859, 860, 172), (172, 860, 1034, 655), (174, 176, 682, 681), (173, 174, 177, 175), (175, 177, 861, 862), (174, 681, 680, 177), (177, 680, 1041, 861), (175, 862, 863, 178), (178, 863, 1035, 661), (179, 183, 184, 180), (180, 184, 863, 862), (183, 663, 664, 184), (184, 664, 1035, 863), (179, 180, 185, 181), (181, 185, 685, 684), (180, 862, 861, 185), (185, 861, 1041, 685), (179, 181, 186, 182), (182, 186, 864, 865), (181, 684, 683, 186), (186, 683, 1042, 864), (179, 182, 187, 183), (183, 187, 662, 663), (182, 865, 866, 187), (187, 866, 1036, 662), (188, 192, 193, 189), (189, 193, 866, 865), (192, 666, 667, 193), (193, 667, 1036, 866), (188, 189, 194, 190), (190, 194, 688, 687), (189, 865, 864, 194), (194, 864, 1042, 688), (188, 190, 195, 191), (191, 195, 867, 868), (190, 687, 686, 195), (195, 686, 1043, 867), (188, 191, 196, 192), (192, 196, 665, 666), (191, 868, 869, 196), (196, 869, 1037, 665), (197, 201, 202, 198), (198, 202, 869, 868), (201, 669, 670, 202), (202, 670, 1037, 869), (197, 198, 203, 199), (199, 203, 691, 690), (198, 868, 867, 203), (203, 867, 1043, 691), (197, 199, 204, 200), (200, 204, 870, 871), (199, 690, 689, 204), (204, 689, 1044, 870), (197, 200, 205, 201), (201, 205, 668, 669), (200, 871, 872, 205), (205, 872, 1038, 668), (206, 210, 211, 207), (207, 211, 872, 871), (210, 672, 673, 211), (211, 673, 1038, 872), (206, 207, 212, 208), (208, 212, 694, 693), (207, 871, 870, 212), (212, 870, 1044, 694), (206, 208, 213, 209), (209, 213, 873, 874), (208, 693, 692, 213), (213, 692, 1045, 873), (206, 209, 214, 210), (210, 214, 671, 672), (209, 874, 875, 214), (214, 875, 1039, 671), (215, 219, 220, 216), (216, 220, 875, 874), (219, 675, 676, 220), (220, 676, 1039, 875), (215, 216, 221, 217), (217, 221, 697, 696), (216, 874, 873, 221), (221, 873, 1045, 697), (215, 217, 222, 218), (218, 222, 876, 877), (217, 696, 695, 222), (222, 695, 1046, 876), (215, 218, 223, 219), (219, 223, 674, 675), (218, 877, 878, 223), (223, 878, 1040, 674), (225, 226, 879, 880), (224, 702, 701, 226), (226, 701, 1047, 879), (227, 231, 232, 228), (228, 232, 881, 880), (231, 681, 682, 232), (227, 228, 233, 229), (229, 233, 705, 704), (228, 880, 879, 233), (233, 879, 1047, 705), (227, 229, 234, 230), (230, 234, 882, 883), (229, 704, 703, 234), (234, 703, 1048, 882), (227, 230, 235, 231), (231, 235, 680, 681), (230, 883, 884, 235), (235, 884, 1041, 680), (236, 240, 241, 237), (237, 241, 884, 883), (240, 684, 685, 241), (241, 685, 1041, 884), (236, 237, 242, 238), (238, 242, 708, 707), (237, 883, 882, 242), (242, 882, 1048, 708), (236, 238, 243, 239), (239, 243, 885, 886), (238, 707, 706, 243), (243, 706, 1049, 885), (236, 239, 244, 240), (240, 244, 683, 684), (239, 886, 887, 244), (244, 887, 1042, 683), (245, 249, 250, 246), (246, 250, 887, 886), (249, 687, 688, 250), (250, 688, 1042, 887), (245, 246, 251, 247), (247, 251, 711, 710), (246, 886, 885, 251), (251, 885, 1049, 711), (245, 247, 252, 248), (248, 252, 888, 889), (247, 710, 709, 252), (252, 709, 1050, 888), (245, 248, 253, 249), (249, 253, 686, 687), (248, 889, 890, 253), (253, 890, 1043, 686), (254, 258, 259, 255), (255, 259, 890, 889), (258, 690, 691, 259), (259, 691, 1043, 890), (254, 255, 260, 256), (256, 260, 714, 713), (255, 889, 888, 260), (260, 888, 1050, 714), (254, 256, 261, 257), (257, 261, 891, 892), (256, 713, 712, 261), (261, 712, 1051, 891), (254, 257, 262, 258), (258, 262, 689, 690), (257, 892, 893, 262), (262, 893, 1044, 689), (263, 267, 268, 264), (264, 268, 893, 892), (267, 693, 694, 268), (268, 694, 1044, 893), (263, 264, 269, 265), (265, 269, 717, 716), (264, 892, 891, 269), (269, 891, 1051, 717), (263, 265, 270, 266), (266, 270, 894, 895), (265, 716, 715, 270), (270, 715, 1052, 894), (263, 266, 271, 267), (267, 271, 692, 693), (266, 895, 896, 271), (271, 896, 1045, 692), (272, 276, 277, 273), (273, 277, 896, 895), (276, 696, 697, 277), (277, 697, 1045, 896), (272, 273, 278, 274), (274, 278, 720, 719), (273, 895, 894, 278), (278, 894, 1052, 720), (272, 274, 279, 275), (275, 279, 897, 898), (274, 719, 718, 279), (279, 718, 1053, 897), (272, 275, 280, 276), (276, 280, 695, 696), (275, 898, 899, 280), (280, 899, 1046, 695), (281, 724, 1054, 900), (282, 286, 287, 283), (282, 283, 288, 284), (284, 288, 727, 726), (283, 901, 900, 288), (288, 900, 1054, 727), (282, 284, 289, 285), (285, 289, 902, 903), (284, 726, 725, 289), (289, 725, 1055, 902), (282, 285, 290, 286), (286, 290, 701, 702), (285, 903, 904, 290), (290, 904, 1047, 701), (291, 295, 296, 292), (292, 296, 904, 903), (295, 704, 705, 296), (296, 705, 1047, 904), (291, 292, 297, 293), (293, 297, 730, 729), (292, 903, 902, 297), (297, 902, 1055, 730), (291, 293, 298, 294), (294, 298, 905, 906), (293, 729, 728, 298), (298, 728, 1056, 905), (291, 294, 299, 295), (295, 299, 703, 704), (294, 906, 907, 299), (299, 907, 1048, 703), (300, 304, 305, 301), (301, 305, 907, 906), (304, 707, 708, 305), (305, 708, 1048, 907), (300, 301, 306, 302), (302, 306, 733, 732), (301, 906, 905, 306), (306, 905, 1056, 733), (300, 302, 307, 303), (303, 307, 908, 909), (302, 732, 731, 307), (307, 731, 1057, 908), (300, 303, 308, 304), (304, 308, 706, 707), (303, 909, 910, 308), (308, 910, 1049, 706), (309, 313, 314, 310), (310, 314, 910, 909), (313, 710, 711, 314), (314, 711, 1049, 910), (309, 310, 315, 311), (311, 315, 736, 735), (310, 909, 908, 315), (315, 908, 1057, 736), (309, 311, 316, 312), (312, 316, 911, 912), (311, 735, 734, 316), (316, 734, 1058, 911), (309, 312, 317, 313), (313, 317, 709, 710), (312, 912, 913, 317), (317, 913, 1050, 709), (318, 322, 323, 319), (319, 323, 913, 912), (322, 713, 714, 323), (323, 714, 1050, 913), (318, 319, 324, 320), (320, 324, 739, 738), (319, 912, 911, 324), (324, 911, 1058, 739), (318, 320, 325, 321), (321, 325, 914, 915), (320, 738, 737, 325), (325, 737, 1059, 914), (318, 321, 326, 322), (322, 326, 712, 713), (321, 915, 916, 326), (326, 916, 1051, 712), (327, 331, 332, 328), (328, 332, 916, 915), (331, 716, 717, 332), (332, 717, 1051, 916), (327, 328, 333, 329), (329, 333, 742, 741), (328, 915, 914, 333), (333, 914, 1059, 742), (327, 329, 334, 330), (330, 334, 917, 918), (329, 741, 740, 334), (334, 740, 1060, 917), (327, 330, 335, 331), (331, 335, 715, 716), (330, 918, 919, 335), (335, 919, 1052, 715), (336, 340, 341, 337), (337, 341, 919, 918), (340, 719, 720, 341), (341, 720, 1052, 919), (336, 337, 342, 338), (338, 342, 745, 744), (337, 918, 917, 342), (342, 917, 1060, 745), (336, 338, 343, 339), (339, 343, 920, 921), (338, 744, 743, 343), (343, 743, 1061, 920), (336, 339, 344, 340), (340, 344, 718, 719), (339, 921, 922, 344), (344, 922, 1053, 718), (345, 346, 349, 347), (347, 349, 923, 924), (346, 750, 749, 349), (349, 749, 1062, 923), (345, 347, 350, 348), (347, 924, 925, 350), (350, 925, 1054, 724), (351, 355, 356, 352), (352, 356, 925, 924), (355, 726, 727, 356), (356, 727, 1054, 925), (351, 352, 357, 353), (353, 357, 753, 752), (352, 924, 923, 357), (357, 923, 1062, 753), (351, 353, 358, 354), (354, 358, 926, 927), (353, 752, 751, 358), (358, 751, 1063, 926), (351, 354, 359, 355), (355, 359, 725, 726), (354, 927, 928, 359), (359, 928, 1055, 725), (360, 364, 365, 361), (361, 365, 928, 927), (364, 729, 730, 365), (365, 730, 1055, 928), (360, 361, 366, 362), (362, 366, 756, 755), (361, 927, 926, 366), (366, 926, 1063, 756), (360, 362, 367, 363), (363, 367, 929, 930), (362, 755, 754, 367), (367, 754, 1064, 929), (360, 363, 368, 364), (364, 368, 728, 729), (363, 930, 931, 368), (368, 931, 1056, 728), (369, 373, 374, 370), (370, 374, 931, 930), (373, 732, 733, 374), (374, 733, 1056, 931), (369, 370, 375, 371), (371, 375, 759, 758), (370, 930, 929, 375), (375, 929, 1064, 759), (369, 371, 376, 372), (372, 376, 932, 933), (371, 758, 757, 376), (376, 757, 1065, 932), (369, 372, 377, 373), (373, 377, 731, 732), (372, 933, 934, 377), (377, 934, 1057, 731), (378, 382, 383, 379), (379, 383, 934, 933), (382, 735, 736, 383), (383, 736, 1057, 934), (378, 379, 384, 380), (380, 384, 762, 761), (379, 933, 932, 384), (384, 932, 1065, 762), (378, 380, 385, 381), (381, 385, 935, 936), (380, 761, 760, 385), (385, 760, 1066, 935), (378, 381, 386, 382), (382, 386, 734, 735), (381, 936, 937, 386), (386, 937, 1058, 734), (387, 391, 392, 388), (388, 392, 937, 936), (391, 738, 739, 392), (392, 739, 1058, 937), (387, 388, 393, 389), (389, 393, 765, 764), (388, 936, 935, 393), (393, 935, 1066, 765), (387, 389, 394, 390), (390, 394, 938, 939), (389, 764, 763, 394), (394, 763, 1067, 938), (387, 390, 395, 391), (391, 395, 737, 738), (390, 939, 940, 395), (395, 940, 1059, 737), (396, 400, 401, 397), (397, 401, 940, 939), (400, 741, 742, 401), (401, 742, 1059, 940), (396, 397, 402, 398), (398, 402, 768, 767), (397, 939, 938, 402), (402, 938, 1067, 768), (396, 398, 403, 399), (399, 403, 941, 942), (398, 767, 766, 403), (403, 766, 1068, 941), (396, 399, 404, 400), (400, 404, 740, 741), (399, 942, 943, 404), (404, 943, 1060, 740), (405, 409, 410, 406), (406, 410, 943, 942), (409, 744, 745, 410), (410, 745, 1060, 943), (405, 406, 411, 407), (407, 411, 771, 770), (406, 942, 941, 411), (411, 941, 1068, 771), (405, 407, 412, 408), (408, 412, 944, 945), (407, 770, 769, 412), (412, 769, 1069, 944), (405, 408, 413, 409), (409, 413, 743, 744), (408, 945, 946, 413), (413, 946, 1061, 743), (415, 417, 947, 948), (414, 415, 418, 416), (416, 418, 749, 750), (415, 948, 949, 418), (418, 949, 1062, 749), (419, 423, 424, 420), (420, 424, 949, 948), (423, 752, 753, 424), (424, 753, 1062, 949), (419, 420, 425, 421), (421, 425, 777, 776), (420, 948, 947, 425), (419, 421, 426, 422), (422, 426, 950, 951), (421, 776, 775, 426), (426, 775, 1070, 950), (419, 422, 427, 423), (423, 427, 751, 752), (422, 951, 952, 427), (427, 952, 1063, 751), (428, 432, 433, 429), (429, 433, 952, 951), (432, 755, 756, 433), (433, 756, 1063, 952), (428, 429, 434, 430), (430, 434, 780, 779), (429, 951, 950, 434), (434, 950, 1070, 780), (428, 430, 435, 431), (431, 435, 953, 954), (430, 779, 778, 435), (435, 778, 1071, 953), (428, 431, 436, 432), (432, 436, 754, 755), (431, 954, 955, 436), (436, 955, 1064, 754), (437, 441, 442, 438), (438, 442, 955, 954), (441, 758, 759, 442), (442, 759, 1064, 955), (437, 438, 443, 439), (439, 443, 783, 782), (438, 954, 953, 443), (443, 953, 1071, 783), (437, 439, 444, 440), (440, 444, 956, 957), (439, 782, 781, 444), (444, 781, 1072, 956), (437, 440, 445, 441), (441, 445, 757, 758), (440, 957, 958, 445), (445, 958, 1065, 757), (446, 450, 451, 447), (447, 451, 958, 957), (450, 761, 762, 451), (451, 762, 1065, 958), (446, 447, 452, 448), (448, 452, 786, 785), (447, 957, 956, 452), (452, 956, 1072, 786), (446, 448, 453, 449), (449, 453, 959, 960), (448, 785, 784, 453), (453, 784, 1073, 959), (446, 449, 454, 450), (450, 454, 760, 761), (449, 960, 961, 454), (454, 961, 1066, 760), (455, 459, 460, 456), (456, 460, 961, 960), (459, 764, 765, 460), (460, 765, 1066, 961), (455, 456, 461, 457), (457, 461, 789, 788), (456, 960, 959, 461), (461, 959, 1073, 789), (455, 457, 462, 458), (458, 462, 962, 963), (457, 788, 787, 462), (462, 787, 1074, 962), (455, 458, 463, 459), (459, 463, 763, 764), (458, 963, 964, 463), (463, 964, 1067, 763), (464, 468, 469, 465), (465, 469, 964, 963), (468, 767, 768, 469), (469, 768, 1067, 964), (464, 465, 470, 466), (466, 470, 792, 791), (465, 963, 962, 470), (470, 962, 1074, 792), (464, 466, 471, 467), (467, 471, 965, 966), (466, 791, 790, 471), (471, 790, 1075, 965), (464, 467, 472, 468), (468, 472, 766, 767), (467, 966, 967, 472), (472, 967, 1068, 766), (473, 477, 478, 474), (474, 478, 967, 966), (477, 770, 771, 478), (478, 771, 1068, 967), (473, 474, 479, 475), (475, 479, 795, 794), (474, 966, 965, 479), (479, 965, 1075, 795), (473, 475, 480, 476), (476, 480, 968, 969), (475, 794, 793, 480), (480, 793, 1076, 968), (473, 476, 481, 477), (477, 481, 769, 770), (476, 969, 970, 481), (481, 970, 1069, 769), (482, 483, 775, 776), (483, 972, 1070, 775), (484, 488, 489, 485), (485, 489, 972, 971), (488, 779, 780, 489), (489, 780, 1070, 972), (484, 486, 490, 487), (487, 490, 973, 974), (490, 799, 1077, 973), (484, 487, 491, 488), (488, 491, 778, 779), (487, 974, 975, 491), (491, 975, 1071, 778), (492, 496, 497, 493), (493, 497, 975, 974), (496, 782, 783, 497), (497, 783, 1071, 975), (492, 493, 498, 494), (494, 498, 802, 801), (493, 974, 973, 498), (498, 973, 1077, 802), (492, 494, 499, 495), (495, 499, 976, 977), (494, 801, 800, 499), (499, 800, 1078, 976), (492, 495, 500, 496), (496, 500, 781, 782), (495, 977, 978, 500), (500, 978, 1072, 781), (501, 505, 506, 502), (502, 506, 978, 977), (505, 785, 786, 506), (506, 786, 1072, 978), (501, 502, 507, 503), (503, 507, 805, 804), (502, 977, 976, 507), (507, 976, 1078, 805), (501, 503, 508, 504), (504, 508, 979, 980), (503, 804, 803, 508), (508, 803, 1079, 979), (501, 504, 509, 505), (505, 509, 784, 785), (504, 980, 981, 509), (509, 981, 1073, 784), (510, 514, 515, 511), (511, 515, 981, 980), (514, 788, 789, 515), (515, 789, 1073, 981), (510, 511, 516, 512), (512, 516, 808, 807), (511, 980, 979, 516), (516, 979, 1079, 808), (510, 512, 517, 513), (513, 517, 982, 983), (512, 807, 806, 517), (517, 806, 1080, 982), (510, 513, 518, 514), (514, 518, 787, 788), (513, 983, 984, 518), (518, 984, 1074, 787), (519, 523, 524, 520), (520, 524, 984, 983), (523, 791, 792, 524), (524, 792, 1074, 984), (519, 520, 525, 521), (521, 525, 811, 810), (520, 983, 982, 525), (525, 982, 1080, 811), (519, 521, 526, 522), (522, 526, 985, 986), (521, 810, 809, 526), (526, 809, 1081, 985), (519, 522, 527, 523), (523, 527, 790, 791), (522, 986, 987, 527), (527, 987, 1075, 790), (528, 532, 533, 529), (529, 533, 987, 986), (532, 794, 795, 533), (533, 795, 1075, 987), (528, 529, 534, 530), (530, 534, 814, 813), (529, 986, 985, 534), (534, 985, 1081, 814), (528, 530, 535, 531), (531, 535, 988, 989), (530, 813, 812, 535), (535, 812, 1082, 988), (528, 531, 536, 532), (532, 536, 793, 794), (531, 989, 990, 536), (536, 990, 1076, 793), (539, 801, 802, 540), (540, 802, 1077, 991), (538, 541, 992, 993), (537, 538, 542, 539), (539, 542, 800, 801), (538, 993, 994, 542), (542, 994, 1078, 800), (543, 547, 548, 544), (544, 548, 994, 993), (547, 804, 805, 548), (548, 805, 1078, 994), (543, 544, 549, 545), (545, 549, 820, 819), (544, 993, 992, 549), (543, 545, 550, 546), (546, 550, 995, 996), (545, 819, 818, 550), (550, 818, 1083, 995), (543, 546, 551, 547), (547, 551, 803, 804), (546, 996, 997, 551), (551, 997, 1079, 803), (552, 556, 557, 553), (553, 557, 997, 996), (556, 807, 808, 557), (557, 808, 1079, 997), (552, 553, 558, 554), (554, 558, 823, 822), (553, 996, 995, 558), (558, 995, 1083, 823), (552, 554, 559, 555), (555, 559, 998, 999), (554, 822, 821, 559), (559, 821, 1084, 998), (552, 555, 560, 556), (556, 560, 806, 807), (555, 999, 1000, 560), (560, 1000, 1080, 806), (561, 565, 566, 562), (562, 566, 1000, 999), (565, 810, 811, 566), (566, 811, 1080, 1000), (561, 562, 567, 563), (563, 567, 826, 825), (562, 999, 998, 567), (567, 998, 1084, 826), (561, 563, 568, 564), (564, 568, 1001, 1002), (563, 825, 824, 568), (568, 824, 1085, 1001), (561, 564, 569, 565), (565, 569, 809, 810), (564, 1002, 1003, 569), (569, 1003, 1081, 809), (570, 574, 575, 571), (571, 575, 1003, 1002), (574, 813, 814, 575), (575, 814, 1081, 1003), (570, 571, 576, 572), (572, 576, 829, 828), (571, 1002, 1001, 576), (576, 1001, 1085, 829), (570, 572, 577, 573), (573, 577, 1004, 1005), (572, 828, 827, 577), (577, 827, 1086, 1004), (570, 573, 578, 574), (574, 578, 812, 813), (573, 1005, 1006, 578), (578, 1006, 1082, 812), (579, 822, 823, 580), (580, 823, 1083, 1007), (579, 581, 821, 822), (581, 1008, 1084, 821), (582, 585, 586, 583), (585, 825, 826, 586), (586, 826, 1084, 1008), (582, 584, 587, 585), (585, 587, 824, 825), (584, 1009, 1010, 587), (587, 1010, 1085, 824), (588, 592, 593, 589), (589, 593, 1010, 1009), (592, 828, 829, 593), (593, 829, 1085, 1010), (588, 590, 594, 591), (591, 594, 1011, 1012), (588, 591, 595, 592), (592, 595, 827, 828), (591, 1012, 1013, 595), (595, 1013, 1086, 827)])
me_plane.use_remesh_preserve_volume = False
me_plane.use_remesh_preserve_attributes = False
me_plane.use_mirror_vertex_groups = False
me_plane.update()

# ---- objects
ob_empty = bpy.data.objects.new('Empty', None)
ob_camera = bpy.data.objects.new('Camera', cam_camera)
ob_plane = bpy.data.objects.new('Plane', me_plane)

# ---- transforms, parenting, visibility, modifiers, constraints
ob_empty.location = (0.3784, 0.07175, 0.5521)
ob_empty.empty_image_offset = (0.0, 0.0)
ob_empty.lineart.crease_threshold = 0.0
ob_camera.location = (1.09, -2.884, 1.074)
ob_camera.rotation_euler = (1.215, 0.1738, 0.7947)
ob_camera.lock_rotations_4d = False
ob_camera.empty_display_type = 'ARROWS'
ob_camera.color = (0.0, 0.0, 0.0, 0.0)
ob_camera.display_type = 'WIRE'
ob_camera.lineart.crease_threshold = 0.0
_c = ob_camera.constraints.new('DAMPED_TRACK'); _c.name = 'AutoTrack'
_c.target = ob_empty
_c.track_axis = 'TRACK_NEGATIVE_Z'
ob_plane.location = (0.6456, -0.8188, 0.5137)
ob_plane.scale = (3.14, 3.14, 3.14)
ob_plane.lineart.crease_threshold = 0.0
_m = ob_plane.modifiers.new('Multires', 'MULTIRES')
_m.uv_smooth = 'PRESERVE_CORNERS'
_m.quality = 3
_m.levels = 2
_m.sculpt_levels = 2
_m.render_levels = 2
_m.show_only_control_edges = False

# ---- collection membership
col_collection_1.objects.link(ob_empty)
col_collection_1.objects.link(ob_camera)
col_collection_1.objects.link(ob_plane)

# ---- scene / render settings (as saved in the file)
scene.camera = ob_camera
scene.frame_start = 1; scene.frame_end = 250; scene.frame_set(3)
scene.render.engine = 'BLENDER_EEVEE_NEXT'
scene.render.image_settings.color_mode = 'RGB'
scene.render.image_settings.compression = 90
scene.render.resolution_percentage = 50
scene.render.dither_intensity = 0.0
scene.cycles.use_denoising = False
scene.cycles.samples = 10
scene.cycles.sampling_pattern = 'TABULATED_SOBOL'
scene.cycles.light_sampling_threshold = 0.0
scene.cycles.use_adaptive_sampling = False
scene.cycles.use_light_tree = False
scene.cycles.blur_glossy = 0.0
scene.cycles.volume_bounces = 1
scene.cycles.pixel_filter_type = 'GAUSSIAN'
scene.cycles.sample_clamp_indirect = 0.0
scene.view_settings.view_transform = 'Standard'
bpy.context.view_layer.update()

# ---- added for rendering (the .blend has no usable light): sun
light_auto_sun = bpy.data.lights.new('AutoSun', 'SUN')
light_auto_sun.energy = 3.0
light_auto_sun.angle = 0.0523599
ob_auto_sun = bpy.data.objects.new('AutoSun', light_auto_sun)
scene.collection.objects.link(ob_auto_sun)
ob_auto_sun.rotation_euler = (0.872665, 0.174533, 0.523599)
bpy.context.view_layer.update()
